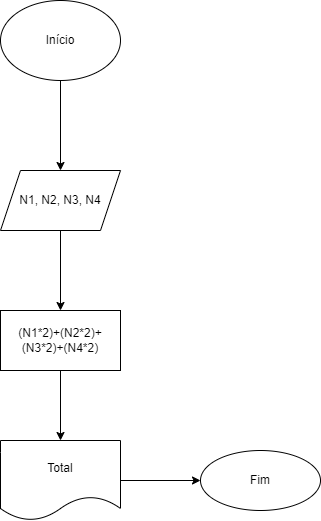

The diagram above was exported from draw.io. Its source (the exported page's mxGraphModel, read from the mxfile embedded in the PNG):
<mxGraphModel dx="462" dy="793" grid="1" gridSize="10" guides="1" tooltips="1" connect="1" arrows="1" fold="1" page="1" pageScale="1" pageWidth="827" pageHeight="1169" math="0" shadow="0">
  <root>
    <mxCell id="0" />
    <mxCell id="1" parent="0" />
    <mxCell id="yPIKB5VQSbqClzPjR_A4-3" value="" style="edgeStyle=orthogonalEdgeStyle;rounded=0;orthogonalLoop=1;jettySize=auto;html=1;" edge="1" parent="1" source="yPIKB5VQSbqClzPjR_A4-1" target="yPIKB5VQSbqClzPjR_A4-2">
      <mxGeometry relative="1" as="geometry" />
    </mxCell>
    <mxCell id="yPIKB5VQSbqClzPjR_A4-1" value="Início" style="ellipse;whiteSpace=wrap;html=1;" vertex="1" parent="1">
      <mxGeometry x="354" y="40" width="120" height="80" as="geometry" />
    </mxCell>
    <mxCell id="yPIKB5VQSbqClzPjR_A4-11" value="" style="edgeStyle=orthogonalEdgeStyle;rounded=0;orthogonalLoop=1;jettySize=auto;html=1;" edge="1" parent="1" source="yPIKB5VQSbqClzPjR_A4-2" target="yPIKB5VQSbqClzPjR_A4-10">
      <mxGeometry relative="1" as="geometry" />
    </mxCell>
    <mxCell id="yPIKB5VQSbqClzPjR_A4-2" value="N1, N2, N3, N4" style="shape=parallelogram;perimeter=parallelogramPerimeter;whiteSpace=wrap;html=1;fixedSize=1;" vertex="1" parent="1">
      <mxGeometry x="354" y="210" width="120" height="60" as="geometry" />
    </mxCell>
    <mxCell id="yPIKB5VQSbqClzPjR_A4-7" value="" style="edgeStyle=orthogonalEdgeStyle;rounded=0;orthogonalLoop=1;jettySize=auto;html=1;" edge="1" parent="1" target="yPIKB5VQSbqClzPjR_A4-6">
      <mxGeometry relative="1" as="geometry">
        <mxPoint x="414" y="410" as="sourcePoint" />
      </mxGeometry>
    </mxCell>
    <mxCell id="yPIKB5VQSbqClzPjR_A4-9" value="" style="edgeStyle=orthogonalEdgeStyle;rounded=0;orthogonalLoop=1;jettySize=auto;html=1;" edge="1" parent="1" source="yPIKB5VQSbqClzPjR_A4-6" target="yPIKB5VQSbqClzPjR_A4-8">
      <mxGeometry relative="1" as="geometry" />
    </mxCell>
    <mxCell id="yPIKB5VQSbqClzPjR_A4-6" value="Total" style="shape=document;whiteSpace=wrap;html=1;boundedLbl=1;" vertex="1" parent="1">
      <mxGeometry x="354" y="480" width="120" height="80" as="geometry" />
    </mxCell>
    <mxCell id="yPIKB5VQSbqClzPjR_A4-8" value="Fim" style="ellipse;whiteSpace=wrap;html=1;" vertex="1" parent="1">
      <mxGeometry x="554" y="490" width="120" height="60" as="geometry" />
    </mxCell>
    <mxCell id="yPIKB5VQSbqClzPjR_A4-10" value="(N1*2)+(N2*2)+(N3*2)+(N4*2)" style="whiteSpace=wrap;html=1;" vertex="1" parent="1">
      <mxGeometry x="354" y="350" width="120" height="60" as="geometry" />
    </mxCell>
  </root>
</mxGraphModel>